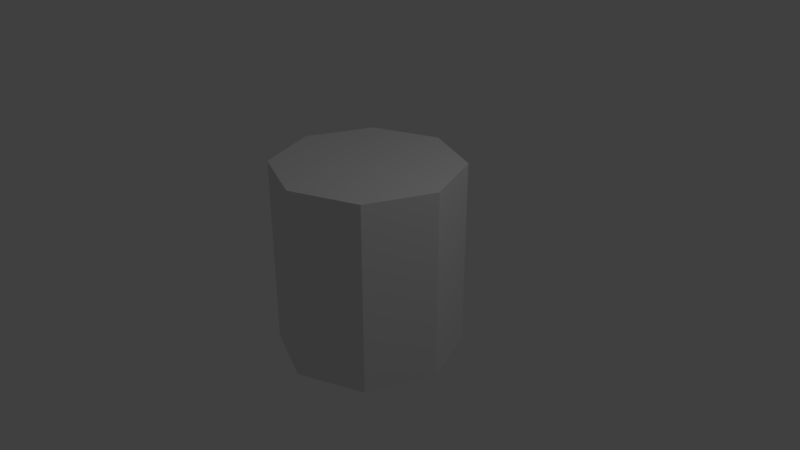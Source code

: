 # Source: barril_de_madeira.blend  (saved by Blender 2.79.0; exported with 4.5.12 LTS)
import bpy
from mathutils import Matrix  # noqa: F401  (used for matrix-valued properties, if any)

bpy.ops.wm.read_factory_settings(use_empty=True)
scene = bpy.context.scene
scene.name = 'Scene'

# ---- collections
col_collection_1 = bpy.data.collections.new('Collection 1'); scene.collection.children.link(col_collection_1)

# ---- world
world_world = bpy.data.worlds.new('World'); scene.world = world_world
world_world.color = (0.05088, 0.05088, 0.05088)
world_world.use_sun_shadow = False
world_world.sun_shadow_jitter_overblur = 0.0
world_world.cycles.sampling_method = 'MANUAL'

# ---- cameras
cam_camera = bpy.data.cameras.new('Camera')
cam_camera.clip_end = 100.0
cam_camera.lens = 35.0
cam_camera.sensor_width = 32.0
cam_camera.sensor_height = 18.0
cam_camera.ortho_scale = 7.314
cam_camera.dof.focus_distance = 0.0
cam_camera.dof.aperture_fstop = 128.0

# ---- lights
light_lamp = bpy.data.lights.new('Lamp', 'POINT')
light_lamp.transmission_factor = 0.0
light_lamp.cutoff_distance = 30.0
light_lamp.energy = 100.0
light_lamp.shadow_buffer_clip_start = 1.001
light_lamp.shadow_soft_size = 0.1
light_lamp.shadow_maximum_resolution = 0.006
light_lamp.use_absolute_resolution = True

# ---- meshes
me_cylinder = bpy.data.meshes.new('Cylinder')
me_cylinder.from_pydata([(0.0, 1.23, -1.27), (0.0, 1.23, 1.27), (0.8697, 0.8697, -1.27), (0.8697, 0.8697, 1.27), (1.23, -5.377e-08, -1.27), (1.23, -5.377e-08, 1.27), (0.8697, -0.8697, -1.27), (0.8697, -0.8697, 1.27), (-1.075e-07, -1.23, -1.27), (-1.075e-07, -1.23, 1.27), (-0.8697, -0.8697, -1.27), (-0.8697, -0.8697, 1.27), (-1.23, 1.467e-08, -1.27), (-1.23, 1.467e-08, 1.27), (-0.8697, 0.8697, -1.27), (-0.8697, 0.8697, 1.27)], [], [(0, 1, 3, 2), (2, 3, 5, 4), (4, 5, 7, 6), (6, 7, 9, 8), (8, 9, 11, 10), (10, 11, 13, 12), (3, 1, 15, 13, 11, 9, 7, 5), (12, 13, 15, 14), (14, 15, 1, 0), (0, 2, 4, 6, 8, 10, 12, 14)])
me_cylinder.use_remesh_preserve_volume = False
me_cylinder.use_remesh_preserve_attributes = False
me_cylinder.use_mirror_vertex_groups = False
me_cylinder.update()

# ---- objects
ob_cylinder = bpy.data.objects.new('Cylinder', me_cylinder)
ob_lamp = bpy.data.objects.new('Lamp', light_lamp)
ob_camera = bpy.data.objects.new('Camera', cam_camera)

# ---- transforms, parenting, visibility, modifiers, constraints
ob_cylinder.location = (0.0, 0.0, 0.0)
ob_cylinder.lineart.crease_threshold = 0.0
ob_lamp.location = (4.076, 1.005, 5.904)
ob_lamp.rotation_euler = (0.6503, 0.05522, 1.866)
ob_lamp.lock_rotations_4d = False
ob_lamp.empty_display_type = 'ARROWS'
ob_lamp.color = (0.0, 0.0, 0.0, 0.0)
ob_lamp.lineart.crease_threshold = 0.0
ob_camera.location = (7.481, -6.508, 5.344)
ob_camera.rotation_euler = (1.109, 0.0, 0.8149)
ob_camera.lock_rotations_4d = False
ob_camera.empty_display_type = 'ARROWS'
ob_camera.color = (0.0, 0.0, 0.0, 0.0)
ob_camera.display_type = 'WIRE'
ob_camera.lineart.crease_threshold = 0.0

# ---- collection membership
col_collection_1.objects.link(ob_cylinder)
col_collection_1.objects.link(ob_lamp)
col_collection_1.objects.link(ob_camera)

# ---- scene / render settings (as saved in the file)
scene.camera = ob_camera
scene.frame_start = 1; scene.frame_end = 250; scene.frame_set(1)
scene.render.engine = 'BLENDER_EEVEE_NEXT'
scene.render.resolution_percentage = 50
scene.render.dither_intensity = 0.0
scene.cycles.use_denoising = False
scene.cycles.samples = 128
scene.cycles.sampling_pattern = 'TABULATED_SOBOL'
scene.cycles.use_adaptive_sampling = False
scene.cycles.use_light_tree = False
scene.cycles.blur_glossy = 0.0
scene.cycles.sample_clamp_indirect = 0.0
scene.view_settings.view_transform = 'Standard'
bpy.context.view_layer.update()
